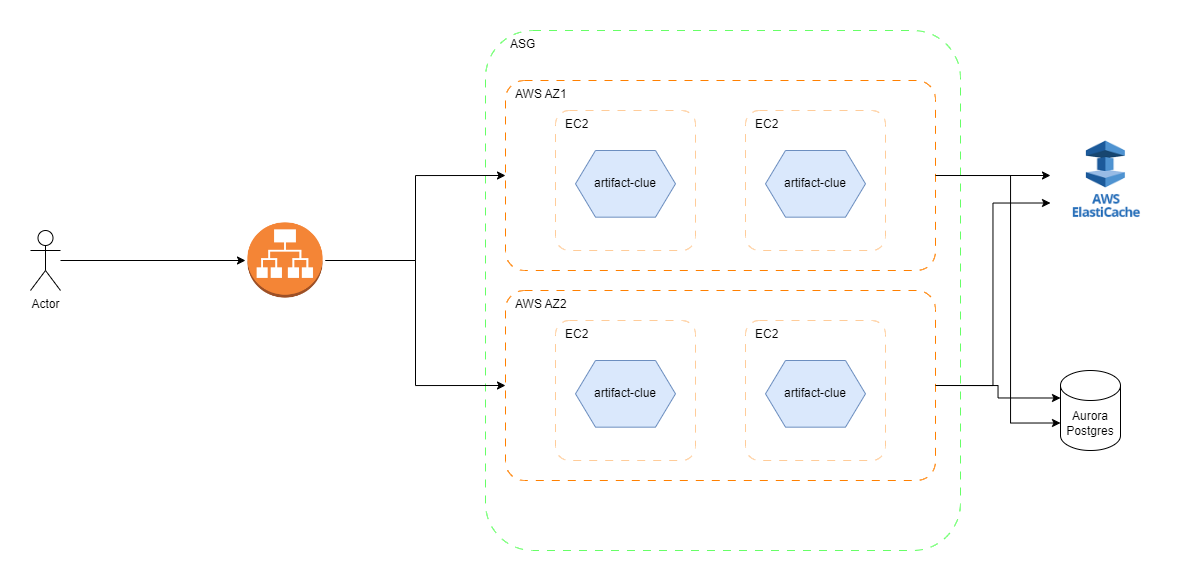

The diagram above was exported from draw.io. Its source (the exported page's mxGraphModel, read from the mxfile embedded in the PNG):
<mxGraphModel dx="3163" dy="880" grid="1" gridSize="10" guides="1" tooltips="1" connect="1" arrows="1" fold="1" page="1" pageScale="1" pageWidth="827" pageHeight="1169" math="0" shadow="0">
  <root>
    <mxCell id="0" />
    <mxCell id="1" parent="0" />
    <mxCell id="2" value="" style="rounded=0;whiteSpace=wrap;html=1;strokeColor=none;" vertex="1" parent="1">
      <mxGeometry x="-1110" y="820" width="1200" height="580" as="geometry" />
    </mxCell>
    <mxCell id="3" value="ASG" style="rounded=1;whiteSpace=wrap;html=1;verticalAlign=top;align=left;arcSize=10;spacingLeft=23;dashed=1;dashPattern=8 8;strokeColor=#66FF66;" vertex="1" parent="1">
      <mxGeometry x="-625" y="850" width="475" height="520" as="geometry" />
    </mxCell>
    <mxCell id="4" style="edgeStyle=orthogonalEdgeStyle;rounded=0;orthogonalLoop=1;jettySize=auto;html=1;exitX=1;exitY=0.5;exitDx=0;exitDy=0;entryX=0;entryY=0.75;entryDx=0;entryDy=0;" edge="1" source="5" target="19" parent="1">
      <mxGeometry relative="1" as="geometry" />
    </mxCell>
    <mxCell id="5" value="AWS AZ2" style="rounded=1;whiteSpace=wrap;html=1;verticalAlign=top;align=left;arcSize=10;spacingLeft=8;dashed=1;dashPattern=8 8;strokeColor=#FF8000;" vertex="1" parent="1">
      <mxGeometry x="-605" y="1110" width="430" height="190" as="geometry" />
    </mxCell>
    <mxCell id="6" style="edgeStyle=orthogonalEdgeStyle;rounded=0;orthogonalLoop=1;jettySize=auto;html=1;exitX=1;exitY=0.5;exitDx=0;exitDy=0;" edge="1" source="7" target="19" parent="1">
      <mxGeometry relative="1" as="geometry" />
    </mxCell>
    <mxCell id="7" value="AWS AZ1" style="rounded=1;whiteSpace=wrap;html=1;verticalAlign=top;align=left;arcSize=10;spacingLeft=8;dashed=1;dashPattern=8 8;strokeColor=#FF8000;" vertex="1" parent="1">
      <mxGeometry x="-605" y="900" width="430" height="190" as="geometry" />
    </mxCell>
    <mxCell id="8" style="edgeStyle=orthogonalEdgeStyle;rounded=0;orthogonalLoop=1;jettySize=auto;html=1;exitX=1;exitY=0.5;exitDx=0;exitDy=0;entryX=0;entryY=0.5;entryDx=0;entryDy=0;" edge="1" source="10" target="7" parent="1">
      <mxGeometry relative="1" as="geometry" />
    </mxCell>
    <mxCell id="9" style="edgeStyle=orthogonalEdgeStyle;rounded=0;orthogonalLoop=1;jettySize=auto;html=1;exitX=1;exitY=0.5;exitDx=0;exitDy=0;entryX=0;entryY=0.5;entryDx=0;entryDy=0;" edge="1" source="10" target="5" parent="1">
      <mxGeometry relative="1" as="geometry" />
    </mxCell>
    <mxCell id="10" value="" style="shape=image;verticalLabelPosition=bottom;labelBackgroundColor=default;verticalAlign=top;aspect=fixed;imageAspect=0;image=https://symbols.getvecta.com/stencil_9/38_application-load-balancer.bd6924365b.jpg;" vertex="1" parent="1">
      <mxGeometry x="-865" y="1040" width="80" height="80" as="geometry" />
    </mxCell>
    <mxCell id="11" value="EC2" style="rounded=1;whiteSpace=wrap;html=1;verticalAlign=top;align=left;arcSize=10;spacingLeft=8;dashed=1;dashPattern=8 8;strokeColor=#FFCC99;" vertex="1" parent="1">
      <mxGeometry x="-555" y="930" width="140" height="140" as="geometry" />
    </mxCell>
    <mxCell id="12" value="artifact-clue" style="shape=hexagon;perimeter=hexagonPerimeter2;whiteSpace=wrap;html=1;fixedSize=1;fillColor=#dae8fc;strokeColor=#6c8ebf;" vertex="1" parent="1">
      <mxGeometry x="-535" y="970" width="100" height="66.67" as="geometry" />
    </mxCell>
    <mxCell id="13" value="EC2" style="rounded=1;whiteSpace=wrap;html=1;verticalAlign=top;align=left;arcSize=10;spacingLeft=8;dashed=1;dashPattern=8 8;strokeColor=#FFCC99;" vertex="1" parent="1">
      <mxGeometry x="-555" y="1140" width="140" height="140" as="geometry" />
    </mxCell>
    <mxCell id="14" value="artifact-clue" style="shape=hexagon;perimeter=hexagonPerimeter2;whiteSpace=wrap;html=1;fixedSize=1;fillColor=#dae8fc;strokeColor=#6c8ebf;" vertex="1" parent="1">
      <mxGeometry x="-535" y="1180" width="100" height="66.67" as="geometry" />
    </mxCell>
    <mxCell id="15" value="EC2" style="rounded=1;whiteSpace=wrap;html=1;verticalAlign=top;align=left;arcSize=10;spacingLeft=8;dashed=1;dashPattern=8 8;strokeColor=#FFCC99;" vertex="1" parent="1">
      <mxGeometry x="-365" y="930" width="140" height="140" as="geometry" />
    </mxCell>
    <mxCell id="16" value="artifact-clue" style="shape=hexagon;perimeter=hexagonPerimeter2;whiteSpace=wrap;html=1;fixedSize=1;fillColor=#dae8fc;strokeColor=#6c8ebf;" vertex="1" parent="1">
      <mxGeometry x="-345" y="970" width="100" height="66.67" as="geometry" />
    </mxCell>
    <mxCell id="17" value="EC2" style="rounded=1;whiteSpace=wrap;html=1;verticalAlign=top;align=left;arcSize=10;spacingLeft=8;dashed=1;dashPattern=8 8;strokeColor=#FFCC99;" vertex="1" parent="1">
      <mxGeometry x="-365" y="1140" width="140" height="140" as="geometry" />
    </mxCell>
    <mxCell id="18" value="artifact-clue" style="shape=hexagon;perimeter=hexagonPerimeter2;whiteSpace=wrap;html=1;fixedSize=1;fillColor=#dae8fc;strokeColor=#6c8ebf;" vertex="1" parent="1">
      <mxGeometry x="-345" y="1180" width="100" height="66.67" as="geometry" />
    </mxCell>
    <mxCell id="19" value="" style="shape=image;verticalLabelPosition=bottom;labelBackgroundColor=default;verticalAlign=top;aspect=fixed;imageAspect=0;image=https://miro.medium.com/0*v8onW_lyehi_EGIs.png;" vertex="1" parent="1">
      <mxGeometry x="-60" y="940" width="110" height="110" as="geometry" />
    </mxCell>
    <mxCell id="20" value="Aurora Postgres" style="shape=cylinder3;whiteSpace=wrap;html=1;boundedLbl=1;backgroundOutline=1;size=15;" vertex="1" parent="1">
      <mxGeometry x="-50" y="1190" width="60" height="80" as="geometry" />
    </mxCell>
    <mxCell id="21" style="edgeStyle=orthogonalEdgeStyle;rounded=0;orthogonalLoop=1;jettySize=auto;html=1;exitX=1;exitY=0.5;exitDx=0;exitDy=0;entryX=0;entryY=0;entryDx=0;entryDy=52.5;entryPerimeter=0;" edge="1" source="7" target="20" parent="1">
      <mxGeometry relative="1" as="geometry">
        <Array as="points">
          <mxPoint x="-100" y="995" />
          <mxPoint x="-100" y="1243" />
        </Array>
      </mxGeometry>
    </mxCell>
    <mxCell id="22" style="edgeStyle=orthogonalEdgeStyle;rounded=0;orthogonalLoop=1;jettySize=auto;html=1;exitX=1;exitY=0.5;exitDx=0;exitDy=0;entryX=0;entryY=0;entryDx=0;entryDy=27.5;entryPerimeter=0;" edge="1" source="5" target="20" parent="1">
      <mxGeometry relative="1" as="geometry" />
    </mxCell>
    <mxCell id="23" style="edgeStyle=orthogonalEdgeStyle;rounded=0;orthogonalLoop=1;jettySize=auto;html=1;entryX=0;entryY=0.5;entryDx=0;entryDy=0;" edge="1" source="24" target="10" parent="1">
      <mxGeometry relative="1" as="geometry" />
    </mxCell>
    <mxCell id="24" value="Actor" style="shape=umlActor;verticalLabelPosition=bottom;verticalAlign=top;html=1;outlineConnect=0;" vertex="1" parent="1">
      <mxGeometry x="-1080" y="1050" width="30" height="60" as="geometry" />
    </mxCell>
  </root>
</mxGraphModel>